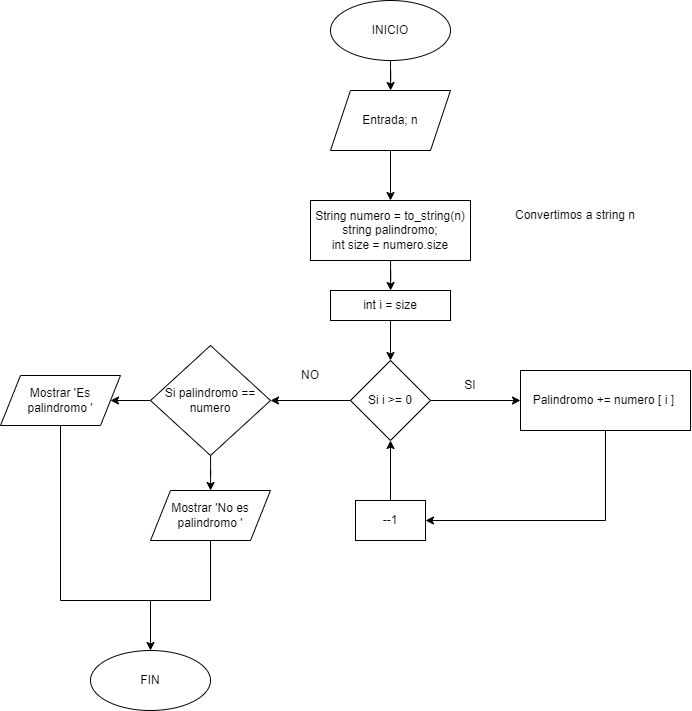

The diagram above was exported from draw.io. Its source (the exported page's mxGraphModel, read from the mxfile embedded in the PNG):
<mxGraphModel dx="1615" dy="2026" grid="1" gridSize="10" guides="1" tooltips="1" connect="1" arrows="1" fold="1" page="1" pageScale="1" pageWidth="827" pageHeight="1169" math="0" shadow="0">
  <root>
    <mxCell id="WIyWlLk6GJQsqaUBKTNV-0" />
    <mxCell id="WIyWlLk6GJQsqaUBKTNV-1" parent="WIyWlLk6GJQsqaUBKTNV-0" />
    <mxCell id="lMYViDC7pSzDKPSvpoDu-16" value="" style="edgeStyle=orthogonalEdgeStyle;rounded=0;orthogonalLoop=1;jettySize=auto;html=1;" edge="1" parent="WIyWlLk6GJQsqaUBKTNV-1" source="lMYViDC7pSzDKPSvpoDu-0" target="lMYViDC7pSzDKPSvpoDu-3">
      <mxGeometry relative="1" as="geometry" />
    </mxCell>
    <mxCell id="lMYViDC7pSzDKPSvpoDu-0" value="INICIO" style="ellipse;whiteSpace=wrap;html=1;" vertex="1" parent="WIyWlLk6GJQsqaUBKTNV-1">
      <mxGeometry x="340" y="-1150" width="120" height="60" as="geometry" />
    </mxCell>
    <mxCell id="lMYViDC7pSzDKPSvpoDu-2" value="FIN" style="ellipse;whiteSpace=wrap;html=1;" vertex="1" parent="WIyWlLk6GJQsqaUBKTNV-1">
      <mxGeometry x="100" y="-500" width="120" height="60" as="geometry" />
    </mxCell>
    <mxCell id="lMYViDC7pSzDKPSvpoDu-17" value="" style="edgeStyle=orthogonalEdgeStyle;rounded=0;orthogonalLoop=1;jettySize=auto;html=1;" edge="1" parent="WIyWlLk6GJQsqaUBKTNV-1" source="lMYViDC7pSzDKPSvpoDu-3" target="lMYViDC7pSzDKPSvpoDu-4">
      <mxGeometry relative="1" as="geometry" />
    </mxCell>
    <mxCell id="lMYViDC7pSzDKPSvpoDu-3" value="Entrada; n" style="shape=parallelogram;perimeter=parallelogramPerimeter;whiteSpace=wrap;html=1;fixedSize=1;" vertex="1" parent="WIyWlLk6GJQsqaUBKTNV-1">
      <mxGeometry x="340" y="-1060" width="120" height="60" as="geometry" />
    </mxCell>
    <mxCell id="lMYViDC7pSzDKPSvpoDu-18" value="" style="edgeStyle=orthogonalEdgeStyle;rounded=0;orthogonalLoop=1;jettySize=auto;html=1;" edge="1" parent="WIyWlLk6GJQsqaUBKTNV-1" source="lMYViDC7pSzDKPSvpoDu-4" target="lMYViDC7pSzDKPSvpoDu-7">
      <mxGeometry relative="1" as="geometry" />
    </mxCell>
    <mxCell id="lMYViDC7pSzDKPSvpoDu-4" value="String numero = to_string(n)&lt;div&gt;string palindromo;&lt;/div&gt;&lt;div&gt;int size = numero.size&lt;/div&gt;" style="rounded=0;whiteSpace=wrap;html=1;" vertex="1" parent="WIyWlLk6GJQsqaUBKTNV-1">
      <mxGeometry x="320" y="-950" width="160" height="60" as="geometry" />
    </mxCell>
    <mxCell id="lMYViDC7pSzDKPSvpoDu-5" value="Convertimos a string n" style="text;html=1;align=center;verticalAlign=middle;whiteSpace=wrap;rounded=0;" vertex="1" parent="WIyWlLk6GJQsqaUBKTNV-1">
      <mxGeometry x="480" y="-950" width="210" height="30" as="geometry" />
    </mxCell>
    <mxCell id="lMYViDC7pSzDKPSvpoDu-10" value="" style="edgeStyle=orthogonalEdgeStyle;rounded=0;orthogonalLoop=1;jettySize=auto;html=1;" edge="1" parent="WIyWlLk6GJQsqaUBKTNV-1" source="lMYViDC7pSzDKPSvpoDu-6" target="lMYViDC7pSzDKPSvpoDu-9">
      <mxGeometry relative="1" as="geometry" />
    </mxCell>
    <mxCell id="lMYViDC7pSzDKPSvpoDu-6" value="Si i &amp;gt;= 0" style="rhombus;whiteSpace=wrap;html=1;" vertex="1" parent="WIyWlLk6GJQsqaUBKTNV-1">
      <mxGeometry x="360" y="-790" width="80" height="80" as="geometry" />
    </mxCell>
    <mxCell id="lMYViDC7pSzDKPSvpoDu-19" value="" style="edgeStyle=orthogonalEdgeStyle;rounded=0;orthogonalLoop=1;jettySize=auto;html=1;" edge="1" parent="WIyWlLk6GJQsqaUBKTNV-1" source="lMYViDC7pSzDKPSvpoDu-7" target="lMYViDC7pSzDKPSvpoDu-6">
      <mxGeometry relative="1" as="geometry" />
    </mxCell>
    <mxCell id="lMYViDC7pSzDKPSvpoDu-7" value="int i = size" style="rounded=0;whiteSpace=wrap;html=1;" vertex="1" parent="WIyWlLk6GJQsqaUBKTNV-1">
      <mxGeometry x="340" y="-860" width="120" height="30" as="geometry" />
    </mxCell>
    <mxCell id="lMYViDC7pSzDKPSvpoDu-12" value="" style="edgeStyle=orthogonalEdgeStyle;rounded=0;orthogonalLoop=1;jettySize=auto;html=1;" edge="1" parent="WIyWlLk6GJQsqaUBKTNV-1" source="lMYViDC7pSzDKPSvpoDu-8" target="lMYViDC7pSzDKPSvpoDu-6">
      <mxGeometry relative="1" as="geometry" />
    </mxCell>
    <mxCell id="lMYViDC7pSzDKPSvpoDu-8" value="--1" style="rounded=0;whiteSpace=wrap;html=1;" vertex="1" parent="WIyWlLk6GJQsqaUBKTNV-1">
      <mxGeometry x="365" y="-650" width="70" height="40" as="geometry" />
    </mxCell>
    <mxCell id="lMYViDC7pSzDKPSvpoDu-9" value="Palindromo += numero [ i ]&amp;nbsp;" style="rounded=0;whiteSpace=wrap;html=1;" vertex="1" parent="WIyWlLk6GJQsqaUBKTNV-1">
      <mxGeometry x="530" y="-780" width="170" height="60" as="geometry" />
    </mxCell>
    <mxCell id="lMYViDC7pSzDKPSvpoDu-11" value="" style="endArrow=classic;html=1;rounded=0;entryX=1;entryY=0.5;entryDx=0;entryDy=0;exitX=0.5;exitY=1;exitDx=0;exitDy=0;" edge="1" parent="WIyWlLk6GJQsqaUBKTNV-1" source="lMYViDC7pSzDKPSvpoDu-9" target="lMYViDC7pSzDKPSvpoDu-8">
      <mxGeometry width="50" height="50" relative="1" as="geometry">
        <mxPoint x="360" y="-800" as="sourcePoint" />
        <mxPoint x="410" y="-850" as="targetPoint" />
        <Array as="points">
          <mxPoint x="615" y="-630" />
        </Array>
      </mxGeometry>
    </mxCell>
    <mxCell id="lMYViDC7pSzDKPSvpoDu-21" value="" style="edgeStyle=orthogonalEdgeStyle;rounded=0;orthogonalLoop=1;jettySize=auto;html=1;" edge="1" parent="WIyWlLk6GJQsqaUBKTNV-1" source="lMYViDC7pSzDKPSvpoDu-13" target="lMYViDC7pSzDKPSvpoDu-15">
      <mxGeometry relative="1" as="geometry" />
    </mxCell>
    <mxCell id="lMYViDC7pSzDKPSvpoDu-22" value="" style="edgeStyle=orthogonalEdgeStyle;rounded=0;orthogonalLoop=1;jettySize=auto;html=1;" edge="1" parent="WIyWlLk6GJQsqaUBKTNV-1" source="lMYViDC7pSzDKPSvpoDu-13" target="lMYViDC7pSzDKPSvpoDu-14">
      <mxGeometry relative="1" as="geometry" />
    </mxCell>
    <mxCell id="lMYViDC7pSzDKPSvpoDu-13" value="Si palindromo == numero" style="rhombus;whiteSpace=wrap;html=1;" vertex="1" parent="WIyWlLk6GJQsqaUBKTNV-1">
      <mxGeometry x="160" y="-805" width="120" height="110" as="geometry" />
    </mxCell>
    <mxCell id="lMYViDC7pSzDKPSvpoDu-14" value="Mostrar 'Es palindromo '" style="shape=parallelogram;perimeter=parallelogramPerimeter;whiteSpace=wrap;html=1;fixedSize=1;" vertex="1" parent="WIyWlLk6GJQsqaUBKTNV-1">
      <mxGeometry x="10" y="-775" width="120" height="50" as="geometry" />
    </mxCell>
    <mxCell id="lMYViDC7pSzDKPSvpoDu-15" value="Mostrar 'No es palindromo '" style="shape=parallelogram;perimeter=parallelogramPerimeter;whiteSpace=wrap;html=1;fixedSize=1;" vertex="1" parent="WIyWlLk6GJQsqaUBKTNV-1">
      <mxGeometry x="160" y="-660" width="120" height="50" as="geometry" />
    </mxCell>
    <mxCell id="lMYViDC7pSzDKPSvpoDu-20" value="" style="endArrow=classic;html=1;rounded=0;entryX=1;entryY=0.5;entryDx=0;entryDy=0;exitX=0;exitY=0.5;exitDx=0;exitDy=0;" edge="1" parent="WIyWlLk6GJQsqaUBKTNV-1" source="lMYViDC7pSzDKPSvpoDu-6" target="lMYViDC7pSzDKPSvpoDu-13">
      <mxGeometry width="50" height="50" relative="1" as="geometry">
        <mxPoint x="360" y="-800" as="sourcePoint" />
        <mxPoint x="410" y="-850" as="targetPoint" />
      </mxGeometry>
    </mxCell>
    <mxCell id="lMYViDC7pSzDKPSvpoDu-23" value="" style="endArrow=classic;html=1;rounded=0;entryX=0.5;entryY=0;entryDx=0;entryDy=0;exitX=0.5;exitY=1;exitDx=0;exitDy=0;" edge="1" parent="WIyWlLk6GJQsqaUBKTNV-1" source="lMYViDC7pSzDKPSvpoDu-14" target="lMYViDC7pSzDKPSvpoDu-2">
      <mxGeometry width="50" height="50" relative="1" as="geometry">
        <mxPoint x="430" y="-680" as="sourcePoint" />
        <mxPoint x="480" y="-730" as="targetPoint" />
        <Array as="points">
          <mxPoint x="70" y="-550" />
          <mxPoint x="160" y="-550" />
        </Array>
      </mxGeometry>
    </mxCell>
    <mxCell id="lMYViDC7pSzDKPSvpoDu-24" value="" style="endArrow=none;html=1;rounded=0;entryX=0.5;entryY=1;entryDx=0;entryDy=0;" edge="1" parent="WIyWlLk6GJQsqaUBKTNV-1" target="lMYViDC7pSzDKPSvpoDu-15">
      <mxGeometry width="50" height="50" relative="1" as="geometry">
        <mxPoint x="160" y="-550" as="sourcePoint" />
        <mxPoint x="480" y="-730" as="targetPoint" />
        <Array as="points">
          <mxPoint x="220" y="-550" />
        </Array>
      </mxGeometry>
    </mxCell>
    <mxCell id="lMYViDC7pSzDKPSvpoDu-25" value="SI" style="text;html=1;align=center;verticalAlign=middle;whiteSpace=wrap;rounded=0;" vertex="1" parent="WIyWlLk6GJQsqaUBKTNV-1">
      <mxGeometry x="450" y="-780" width="60" height="30" as="geometry" />
    </mxCell>
    <mxCell id="lMYViDC7pSzDKPSvpoDu-26" value="NO" style="text;html=1;align=center;verticalAlign=middle;whiteSpace=wrap;rounded=0;" vertex="1" parent="WIyWlLk6GJQsqaUBKTNV-1">
      <mxGeometry x="290" y="-790" width="60" height="30" as="geometry" />
    </mxCell>
  </root>
</mxGraphModel>